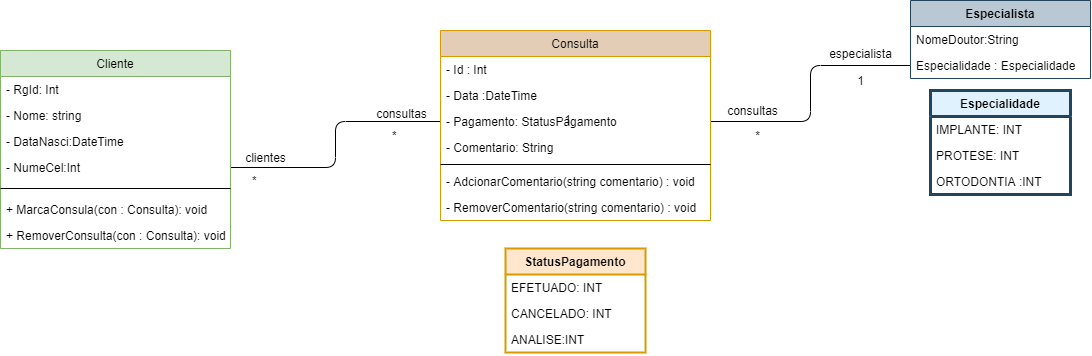

The diagram above was exported from draw.io. Its source (the exported page's mxGraphModel, read from the mxfile embedded in the PNG):
<mxGraphModel dx="5564" dy="4454" grid="1" gridSize="10" guides="1" tooltips="1" connect="1" arrows="1" fold="1" page="1" pageScale="1" pageWidth="827" pageHeight="1169" math="0" shadow="0">
  <root>
    <mxCell id="WIyWlLk6GJQsqaUBKTNV-0" />
    <mxCell id="WIyWlLk6GJQsqaUBKTNV-1" parent="WIyWlLk6GJQsqaUBKTNV-0" />
    <mxCell id="zkfFHV4jXpPFQw0GAbJ--26" value="" style="endArrow=open;shadow=0;strokeWidth=1;rounded=0;endFill=1;elbow=vertical;edgeStyle=orthogonalEdgeStyle;strokeColor=none;" parent="WIyWlLk6GJQsqaUBKTNV-1" source="zkfFHV4jXpPFQw0GAbJ--0" target="zkfFHV4jXpPFQw0GAbJ--17" edge="1">
      <mxGeometry x="0.5" y="41" relative="1" as="geometry">
        <mxPoint x="-1080" y="-873" as="sourcePoint" />
        <mxPoint x="-920" y="-873" as="targetPoint" />
        <mxPoint x="-40" y="32" as="offset" />
        <Array as="points">
          <mxPoint x="-1000" y="-900" />
          <mxPoint x="-1000" y="-900" />
        </Array>
      </mxGeometry>
    </mxCell>
    <mxCell id="zkfFHV4jXpPFQw0GAbJ--27" value="*" style="resizable=0;align=left;verticalAlign=bottom;labelBackgroundColor=none;fontSize=12;" parent="zkfFHV4jXpPFQw0GAbJ--26" connectable="0" vertex="1">
      <mxGeometry x="-1" relative="1" as="geometry">
        <mxPoint x="160" y="-4.999999999999998" as="offset" />
      </mxGeometry>
    </mxCell>
    <mxCell id="zkfFHV4jXpPFQw0GAbJ--29" value="clientes" style="text;html=1;resizable=0;points=[];;align=center;verticalAlign=middle;labelBackgroundColor=none;rounded=0;shadow=0;strokeWidth=1;fontSize=12;" parent="zkfFHV4jXpPFQw0GAbJ--26" vertex="1" connectable="0">
      <mxGeometry x="0.5" y="49" relative="1" as="geometry">
        <mxPoint x="-127.49999999999999" y="59" as="offset" />
      </mxGeometry>
    </mxCell>
    <mxCell id="EuvrXDELZPM2ew-HVK-Z-20" value="1" style="resizable=0;align=right;verticalAlign=bottom;labelBackgroundColor=none;fontSize=12;" connectable="0" vertex="1" parent="WIyWlLk6GJQsqaUBKTNV-1">
      <mxGeometry x="1" relative="1" as="geometry">
        <mxPoint x="-812" y="-921" as="offset" />
      </mxGeometry>
    </mxCell>
    <mxCell id="EuvrXDELZPM2ew-HVK-Z-21" value="*" style="resizable=0;align=left;verticalAlign=bottom;labelBackgroundColor=none;fontSize=12;" connectable="0" vertex="1" parent="WIyWlLk6GJQsqaUBKTNV-1">
      <mxGeometry x="-1130" y="-859.9971428571428" as="geometry" />
    </mxCell>
    <mxCell id="EuvrXDELZPM2ew-HVK-Z-22" value="consultas" style="text;html=1;resizable=0;points=[];;align=center;verticalAlign=middle;labelBackgroundColor=none;rounded=0;shadow=0;strokeWidth=1;fontSize=12;" vertex="1" connectable="0" parent="WIyWlLk6GJQsqaUBKTNV-1">
      <mxGeometry x="-960.0042857142857" y="-932.9971428571428" as="geometry">
        <mxPoint x="-21" y="-2" as="offset" />
      </mxGeometry>
    </mxCell>
    <mxCell id="EuvrXDELZPM2ew-HVK-Z-24" value="" style="endArrow=none;html=1;shadow=0;strokeWidth=1;exitX=1;exitY=0.5;exitDx=0;exitDy=0;edgeStyle=orthogonalEdgeStyle;" edge="1" parent="WIyWlLk6GJQsqaUBKTNV-1" source="zkfFHV4jXpPFQw0GAbJ--3" target="zkfFHV4jXpPFQw0GAbJ--20">
      <mxGeometry width="50" height="50" relative="1" as="geometry">
        <mxPoint x="-1080" y="-865" as="sourcePoint" />
        <mxPoint x="-1030" y="-915" as="targetPoint" />
      </mxGeometry>
    </mxCell>
    <mxCell id="EuvrXDELZPM2ew-HVK-Z-25" value="" style="endArrow=none;html=1;shadow=0;strokeWidth=1;exitX=1;exitY=0.5;exitDx=0;exitDy=0;entryX=0;entryY=0.5;entryDx=0;entryDy=0;edgeStyle=orthogonalEdgeStyle;endFill=0;" edge="1" parent="WIyWlLk6GJQsqaUBKTNV-1" source="zkfFHV4jXpPFQw0GAbJ--20" target="EuvrXDELZPM2ew-HVK-Z-12">
      <mxGeometry width="50" height="50" relative="1" as="geometry">
        <mxPoint x="-740" y="-905" as="sourcePoint" />
        <mxPoint x="-690" y="-955" as="targetPoint" />
      </mxGeometry>
    </mxCell>
    <mxCell id="EuvrXDELZPM2ew-HVK-Z-34" value="1" style="text;html=1;align=center;verticalAlign=middle;resizable=0;points=[];autosize=1;" vertex="1" parent="WIyWlLk6GJQsqaUBKTNV-1">
      <mxGeometry x="-530" y="-975" width="20" height="20" as="geometry" />
    </mxCell>
    <mxCell id="EuvrXDELZPM2ew-HVK-Z-35" value="*&lt;br&gt;" style="text;html=1;align=center;verticalAlign=middle;resizable=0;points=[];autosize=1;" vertex="1" parent="WIyWlLk6GJQsqaUBKTNV-1">
      <mxGeometry x="-633" y="-920" width="20" height="20" as="geometry" />
    </mxCell>
    <mxCell id="EuvrXDELZPM2ew-HVK-Z-36" value="consultas" style="text;html=1;resizable=0;points=[];;align=center;verticalAlign=middle;labelBackgroundColor=none;rounded=0;shadow=0;strokeWidth=1;fontSize=12;" vertex="1" connectable="0" parent="WIyWlLk6GJQsqaUBKTNV-1">
      <mxGeometry x="-633.0042857142857" y="-932.9971428571428" as="geometry">
        <mxPoint x="3" y="-5" as="offset" />
      </mxGeometry>
    </mxCell>
    <mxCell id="EuvrXDELZPM2ew-HVK-Z-38" value="especialista" style="text;html=1;resizable=0;points=[];;align=center;verticalAlign=middle;labelBackgroundColor=none;rounded=0;shadow=0;strokeWidth=1;fontSize=12;" vertex="1" connectable="0" parent="WIyWlLk6GJQsqaUBKTNV-1">
      <mxGeometry x="-520.0042857142857" y="-994.9971428571428" as="geometry">
        <mxPoint x="-2" as="offset" />
      </mxGeometry>
    </mxCell>
    <mxCell id="zkfFHV4jXpPFQw0GAbJ--0" value="Cliente&#10;" style="swimlane;fontStyle=0;align=center;verticalAlign=top;childLayout=stackLayout;horizontal=1;startSize=26;horizontalStack=0;resizeParent=1;resizeLast=0;collapsible=1;marginBottom=0;rounded=0;shadow=0;strokeWidth=1;fillColor=#d5e8d4;strokeColor=#82b366;" parent="WIyWlLk6GJQsqaUBKTNV-1" vertex="1">
      <mxGeometry x="-1380" y="-995" width="230" height="198" as="geometry">
        <mxRectangle x="150" y="70" width="160" height="26" as="alternateBounds" />
      </mxGeometry>
    </mxCell>
    <mxCell id="zkfFHV4jXpPFQw0GAbJ--1" value="- RgId: Int" style="text;align=left;verticalAlign=top;spacingLeft=4;spacingRight=4;overflow=hidden;rotatable=0;points=[[0,0.5],[1,0.5]];portConstraint=eastwest;" parent="zkfFHV4jXpPFQw0GAbJ--0" vertex="1">
      <mxGeometry y="26" width="230" height="26" as="geometry" />
    </mxCell>
    <mxCell id="EuvrXDELZPM2ew-HVK-Z-49" value="- Nome: string" style="text;align=left;verticalAlign=top;spacingLeft=4;spacingRight=4;overflow=hidden;rotatable=0;points=[[0,0.5],[1,0.5]];portConstraint=eastwest;" vertex="1" parent="zkfFHV4jXpPFQw0GAbJ--0">
      <mxGeometry y="52" width="230" height="26" as="geometry" />
    </mxCell>
    <mxCell id="zkfFHV4jXpPFQw0GAbJ--2" value="- DataNasci:DateTime" style="text;align=left;verticalAlign=top;spacingLeft=4;spacingRight=4;overflow=hidden;rotatable=0;points=[[0,0.5],[1,0.5]];portConstraint=eastwest;rounded=0;shadow=0;html=0;" parent="zkfFHV4jXpPFQw0GAbJ--0" vertex="1">
      <mxGeometry y="78" width="230" height="26" as="geometry" />
    </mxCell>
    <mxCell id="zkfFHV4jXpPFQw0GAbJ--3" value="- NumeCel:Int" style="text;align=left;verticalAlign=top;spacingLeft=4;spacingRight=4;overflow=hidden;rotatable=0;points=[[0,0.5],[1,0.5]];portConstraint=eastwest;rounded=0;shadow=0;html=0;" parent="zkfFHV4jXpPFQw0GAbJ--0" vertex="1">
      <mxGeometry y="104" width="230" height="26" as="geometry" />
    </mxCell>
    <mxCell id="zkfFHV4jXpPFQw0GAbJ--4" value="" style="line;html=1;strokeWidth=1;align=left;verticalAlign=middle;spacingTop=-1;spacingLeft=3;spacingRight=3;rotatable=0;labelPosition=right;points=[];portConstraint=eastwest;" parent="zkfFHV4jXpPFQw0GAbJ--0" vertex="1">
      <mxGeometry y="130" width="230" height="16" as="geometry" />
    </mxCell>
    <mxCell id="zkfFHV4jXpPFQw0GAbJ--5" value="+ MarcaConsula(con : Consulta): void" style="text;align=left;verticalAlign=top;spacingLeft=4;spacingRight=4;overflow=hidden;rotatable=0;points=[[0,0.5],[1,0.5]];portConstraint=eastwest;" parent="zkfFHV4jXpPFQw0GAbJ--0" vertex="1">
      <mxGeometry y="146" width="230" height="26" as="geometry" />
    </mxCell>
    <mxCell id="EuvrXDELZPM2ew-HVK-Z-50" value="+ RemoverConsulta(con : Consulta): void" style="text;align=left;verticalAlign=top;spacingLeft=4;spacingRight=4;overflow=hidden;rotatable=0;points=[[0,0.5],[1,0.5]];portConstraint=eastwest;" vertex="1" parent="zkfFHV4jXpPFQw0GAbJ--0">
      <mxGeometry y="172" width="230" height="26" as="geometry" />
    </mxCell>
    <mxCell id="EuvrXDELZPM2ew-HVK-Z-7" value="Especialista" style="swimlane;fontStyle=1;align=center;verticalAlign=top;childLayout=stackLayout;horizontal=1;startSize=26;horizontalStack=0;resizeParent=1;resizeParentMax=0;resizeLast=0;collapsible=1;marginBottom=0;fillColor=#bac8d3;strokeColor=#23445d;" vertex="1" parent="WIyWlLk6GJQsqaUBKTNV-1">
      <mxGeometry x="-470" y="-1045" width="180" height="78" as="geometry" />
    </mxCell>
    <mxCell id="EuvrXDELZPM2ew-HVK-Z-8" value="NomeDoutor:String" style="text;strokeColor=none;fillColor=none;align=left;verticalAlign=top;spacingLeft=4;spacingRight=4;overflow=hidden;rotatable=0;points=[[0,0.5],[1,0.5]];portConstraint=eastwest;" vertex="1" parent="EuvrXDELZPM2ew-HVK-Z-7">
      <mxGeometry y="26" width="180" height="26" as="geometry" />
    </mxCell>
    <mxCell id="EuvrXDELZPM2ew-HVK-Z-12" value="Especialidade : Especialidade" style="text;strokeColor=none;fillColor=none;align=left;verticalAlign=top;spacingLeft=4;spacingRight=4;overflow=hidden;rotatable=0;points=[[0,0.5],[1,0.5]];portConstraint=eastwest;" vertex="1" parent="EuvrXDELZPM2ew-HVK-Z-7">
      <mxGeometry y="52" width="180" height="26" as="geometry" />
    </mxCell>
    <mxCell id="zkfFHV4jXpPFQw0GAbJ--17" value="Consulta" style="swimlane;fontStyle=0;align=center;verticalAlign=top;childLayout=stackLayout;horizontal=1;startSize=26;horizontalStack=0;resizeParent=1;resizeLast=0;collapsible=1;marginBottom=0;rounded=0;shadow=0;strokeWidth=1;strokeColor=#d79b00;fillColor=#E3CDB6;" parent="WIyWlLk6GJQsqaUBKTNV-1" vertex="1">
      <mxGeometry x="-940" y="-1015" width="270" height="190" as="geometry">
        <mxRectangle x="550" y="140" width="160" height="26" as="alternateBounds" />
      </mxGeometry>
    </mxCell>
    <mxCell id="zkfFHV4jXpPFQw0GAbJ--19" value="- Id : Int" style="text;align=left;verticalAlign=top;spacingLeft=4;spacingRight=4;overflow=hidden;rotatable=0;points=[[0,0.5],[1,0.5]];portConstraint=eastwest;rounded=0;shadow=0;html=0;" parent="zkfFHV4jXpPFQw0GAbJ--17" vertex="1">
      <mxGeometry y="26" width="270" height="26" as="geometry" />
    </mxCell>
    <mxCell id="EuvrXDELZPM2ew-HVK-Z-48" value="- Data :DateTime" style="text;align=left;verticalAlign=top;spacingLeft=4;spacingRight=4;overflow=hidden;rotatable=0;points=[[0,0.5],[1,0.5]];portConstraint=eastwest;rounded=0;shadow=0;html=0;" vertex="1" parent="zkfFHV4jXpPFQw0GAbJ--17">
      <mxGeometry y="52" width="270" height="26" as="geometry" />
    </mxCell>
    <mxCell id="zkfFHV4jXpPFQw0GAbJ--20" value="- Pagamento: StatusPagamento" style="text;align=left;verticalAlign=top;spacingLeft=4;spacingRight=4;overflow=hidden;rotatable=0;points=[[0,0.5],[1,0.5]];portConstraint=eastwest;rounded=0;shadow=0;html=0;" parent="zkfFHV4jXpPFQw0GAbJ--17" vertex="1">
      <mxGeometry y="78" width="270" height="26" as="geometry" />
    </mxCell>
    <mxCell id="EuvrXDELZPM2ew-HVK-Z-39" value="- Comentario: String" style="text;align=left;verticalAlign=top;spacingLeft=4;spacingRight=4;overflow=hidden;rotatable=0;points=[[0,0.5],[1,0.5]];portConstraint=eastwest;rounded=0;shadow=0;html=0;" vertex="1" parent="zkfFHV4jXpPFQw0GAbJ--17">
      <mxGeometry y="104" width="270" height="26" as="geometry" />
    </mxCell>
    <mxCell id="zkfFHV4jXpPFQw0GAbJ--23" value="" style="line;html=1;strokeWidth=1;align=left;verticalAlign=middle;spacingTop=-1;spacingLeft=3;spacingRight=3;rotatable=0;labelPosition=right;points=[];portConstraint=eastwest;" parent="zkfFHV4jXpPFQw0GAbJ--17" vertex="1">
      <mxGeometry y="130" width="270" height="8" as="geometry" />
    </mxCell>
    <mxCell id="EuvrXDELZPM2ew-HVK-Z-56" value="- AdcionarComentario(string comentario) : void" style="text;align=left;verticalAlign=top;spacingLeft=4;spacingRight=4;overflow=hidden;rotatable=0;points=[[0,0.5],[1,0.5]];portConstraint=eastwest;rounded=0;shadow=0;html=0;" vertex="1" parent="zkfFHV4jXpPFQw0GAbJ--17">
      <mxGeometry y="138" width="270" height="26" as="geometry" />
    </mxCell>
    <mxCell id="EuvrXDELZPM2ew-HVK-Z-51" value="- RemoverComentario(string comentario) : void" style="text;align=left;verticalAlign=top;spacingLeft=4;spacingRight=4;overflow=hidden;rotatable=0;points=[[0,0.5],[1,0.5]];portConstraint=eastwest;rounded=0;shadow=0;html=0;" vertex="1" parent="zkfFHV4jXpPFQw0GAbJ--17">
      <mxGeometry y="164" width="270" height="26" as="geometry" />
    </mxCell>
    <mxCell id="EuvrXDELZPM2ew-HVK-Z-41" value="Especialidade" style="swimlane;fontStyle=1;childLayout=stackLayout;horizontal=1;startSize=26;horizontalStack=0;resizeParent=1;resizeParentMax=0;resizeLast=0;collapsible=1;marginBottom=0;strokeColor=#23445d;fillColor=#E1F2FF;strokeWidth=3;" vertex="1" parent="WIyWlLk6GJQsqaUBKTNV-1">
      <mxGeometry x="-450" y="-955" width="140" height="104" as="geometry" />
    </mxCell>
    <mxCell id="EuvrXDELZPM2ew-HVK-Z-42" value="IMPLANTE: INT" style="text;strokeColor=none;fillColor=none;align=left;verticalAlign=top;spacingLeft=4;spacingRight=4;overflow=hidden;rotatable=0;points=[[0,0.5],[1,0.5]];portConstraint=eastwest;" vertex="1" parent="EuvrXDELZPM2ew-HVK-Z-41">
      <mxGeometry y="26" width="140" height="26" as="geometry" />
    </mxCell>
    <mxCell id="EuvrXDELZPM2ew-HVK-Z-43" value="PROTESE: INT&#10;" style="text;strokeColor=none;fillColor=none;align=left;verticalAlign=top;spacingLeft=4;spacingRight=4;overflow=hidden;rotatable=0;points=[[0,0.5],[1,0.5]];portConstraint=eastwest;" vertex="1" parent="EuvrXDELZPM2ew-HVK-Z-41">
      <mxGeometry y="52" width="140" height="26" as="geometry" />
    </mxCell>
    <mxCell id="EuvrXDELZPM2ew-HVK-Z-44" value="ORTODONTIA :INT" style="text;strokeColor=none;fillColor=none;align=left;verticalAlign=top;spacingLeft=4;spacingRight=4;overflow=hidden;rotatable=0;points=[[0,0.5],[1,0.5]];portConstraint=eastwest;" vertex="1" parent="EuvrXDELZPM2ew-HVK-Z-41">
      <mxGeometry y="78" width="140" height="26" as="geometry" />
    </mxCell>
    <mxCell id="EuvrXDELZPM2ew-HVK-Z-3" value="StatusPagamento" style="swimlane;fontStyle=1;childLayout=stackLayout;horizontal=1;startSize=26;horizontalStack=0;resizeParent=1;resizeParentMax=0;resizeLast=0;collapsible=1;marginBottom=0;strokeColor=#d79b00;fillColor=#FFE6CC;strokeWidth=2;" vertex="1" parent="WIyWlLk6GJQsqaUBKTNV-1">
      <mxGeometry x="-875" y="-797" width="140" height="104" as="geometry" />
    </mxCell>
    <mxCell id="EuvrXDELZPM2ew-HVK-Z-4" value="EFETUADO: INT" style="text;strokeColor=none;fillColor=none;align=left;verticalAlign=top;spacingLeft=4;spacingRight=4;overflow=hidden;rotatable=0;points=[[0,0.5],[1,0.5]];portConstraint=eastwest;" vertex="1" parent="EuvrXDELZPM2ew-HVK-Z-3">
      <mxGeometry y="26" width="140" height="26" as="geometry" />
    </mxCell>
    <mxCell id="EuvrXDELZPM2ew-HVK-Z-5" value="CANCELADO: INT&#10;" style="text;strokeColor=none;fillColor=none;align=left;verticalAlign=top;spacingLeft=4;spacingRight=4;overflow=hidden;rotatable=0;points=[[0,0.5],[1,0.5]];portConstraint=eastwest;" vertex="1" parent="EuvrXDELZPM2ew-HVK-Z-3">
      <mxGeometry y="52" width="140" height="26" as="geometry" />
    </mxCell>
    <mxCell id="EuvrXDELZPM2ew-HVK-Z-6" value="ANALISE:INT" style="text;strokeColor=none;fillColor=none;align=left;verticalAlign=top;spacingLeft=4;spacingRight=4;overflow=hidden;rotatable=0;points=[[0,0.5],[1,0.5]];portConstraint=eastwest;" vertex="1" parent="EuvrXDELZPM2ew-HVK-Z-3">
      <mxGeometry y="78" width="140" height="26" as="geometry" />
    </mxCell>
  </root>
</mxGraphModel>